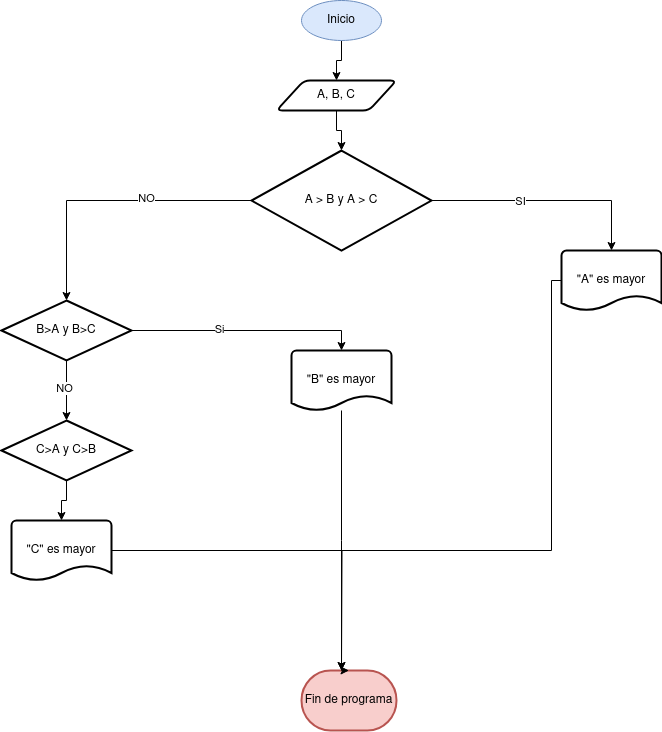

The diagram above was exported from draw.io. Its source (the exported page's mxGraphModel, read from the mxfile embedded in the PNG):
<mxGraphModel dx="1336" dy="752" grid="1" gridSize="10" guides="1" tooltips="1" connect="1" arrows="1" fold="1" page="1" pageScale="1" pageWidth="827" pageHeight="1169" background="#ffffff" math="0" shadow="0">
  <root>
    <mxCell id="0" />
    <mxCell id="1" parent="0" />
    <mxCell id="uVpRZ7RiOag3FMw3Tdgv-50" style="edgeStyle=orthogonalEdgeStyle;rounded=0;orthogonalLoop=1;jettySize=auto;html=1;entryX=0.5;entryY=0;entryDx=0;entryDy=0;" edge="1" parent="1" source="uVpRZ7RiOag3FMw3Tdgv-1" target="uVpRZ7RiOag3FMw3Tdgv-27">
      <mxGeometry relative="1" as="geometry" />
    </mxCell>
    <mxCell id="uVpRZ7RiOag3FMw3Tdgv-1" value="Inicio" style="ellipse;whiteSpace=wrap;html=1;fillColor=#dae8fc;strokeColor=#6c8ebf;" vertex="1" parent="1">
      <mxGeometry x="360" y="30" width="80" height="40" as="geometry" />
    </mxCell>
    <mxCell id="uVpRZ7RiOag3FMw3Tdgv-39" style="edgeStyle=orthogonalEdgeStyle;rounded=0;orthogonalLoop=1;jettySize=auto;html=1;entryX=0.5;entryY=0;entryDx=0;entryDy=0;entryPerimeter=0;" edge="1" parent="1" source="uVpRZ7RiOag3FMw3Tdgv-13" target="uVpRZ7RiOag3FMw3Tdgv-16">
      <mxGeometry relative="1" as="geometry">
        <mxPoint x="410" y="360" as="targetPoint" />
      </mxGeometry>
    </mxCell>
    <mxCell id="uVpRZ7RiOag3FMw3Tdgv-42" value="Si" style="edgeLabel;html=1;align=center;verticalAlign=middle;resizable=0;points=[];" vertex="1" connectable="0" parent="uVpRZ7RiOag3FMw3Tdgv-39">
      <mxGeometry x="-0.2435" y="2" relative="1" as="geometry">
        <mxPoint as="offset" />
      </mxGeometry>
    </mxCell>
    <mxCell id="uVpRZ7RiOag3FMw3Tdgv-40" style="edgeStyle=orthogonalEdgeStyle;rounded=0;orthogonalLoop=1;jettySize=auto;html=1;entryX=0.5;entryY=0;entryDx=0;entryDy=0;entryPerimeter=0;" edge="1" parent="1" source="uVpRZ7RiOag3FMw3Tdgv-13" target="uVpRZ7RiOag3FMw3Tdgv-44">
      <mxGeometry relative="1" as="geometry">
        <mxPoint x="125" y="440" as="targetPoint" />
      </mxGeometry>
    </mxCell>
    <mxCell id="uVpRZ7RiOag3FMw3Tdgv-41" value="NO" style="edgeLabel;html=1;align=center;verticalAlign=middle;resizable=0;points=[];" vertex="1" connectable="0" parent="uVpRZ7RiOag3FMw3Tdgv-40">
      <mxGeometry x="-0.0892" y="-3" relative="1" as="geometry">
        <mxPoint as="offset" />
      </mxGeometry>
    </mxCell>
    <mxCell id="uVpRZ7RiOag3FMw3Tdgv-13" value="B&amp;gt;A y B&amp;gt;C" style="strokeWidth=2;html=1;shape=mxgraph.flowchart.decision;whiteSpace=wrap;" vertex="1" parent="1">
      <mxGeometry x="60" y="330" width="130" height="60" as="geometry" />
    </mxCell>
    <mxCell id="uVpRZ7RiOag3FMw3Tdgv-48" style="edgeStyle=orthogonalEdgeStyle;rounded=0;orthogonalLoop=1;jettySize=auto;html=1;" edge="1" parent="1" source="uVpRZ7RiOag3FMw3Tdgv-16">
      <mxGeometry relative="1" as="geometry">
        <mxPoint x="400" y="700" as="targetPoint" />
      </mxGeometry>
    </mxCell>
    <mxCell id="uVpRZ7RiOag3FMw3Tdgv-16" value="&quot;B&quot; es mayor" style="strokeWidth=2;html=1;shape=mxgraph.flowchart.document2;whiteSpace=wrap;size=0.25;" vertex="1" parent="1">
      <mxGeometry x="350" y="380" width="100" height="60" as="geometry" />
    </mxCell>
    <mxCell id="uVpRZ7RiOag3FMw3Tdgv-17" value="&quot;A&quot; es mayor" style="strokeWidth=2;html=1;shape=mxgraph.flowchart.document2;whiteSpace=wrap;size=0.25;" vertex="1" parent="1">
      <mxGeometry x="620" y="280" width="100" height="60" as="geometry" />
    </mxCell>
    <mxCell id="uVpRZ7RiOag3FMw3Tdgv-26" value="Fin de programa" style="strokeWidth=2;html=1;shape=mxgraph.flowchart.terminator;whiteSpace=wrap;fillColor=#f8cecc;strokeColor=#b85450;" vertex="1" parent="1">
      <mxGeometry x="360" y="700" width="95" height="60" as="geometry" />
    </mxCell>
    <mxCell id="uVpRZ7RiOag3FMw3Tdgv-51" style="edgeStyle=orthogonalEdgeStyle;rounded=0;orthogonalLoop=1;jettySize=auto;html=1;" edge="1" parent="1" source="uVpRZ7RiOag3FMw3Tdgv-27" target="uVpRZ7RiOag3FMw3Tdgv-29">
      <mxGeometry relative="1" as="geometry" />
    </mxCell>
    <mxCell id="uVpRZ7RiOag3FMw3Tdgv-27" value="A, B, C" style="shape=parallelogram;html=1;strokeWidth=2;perimeter=parallelogramPerimeter;whiteSpace=wrap;rounded=1;arcSize=12;size=0.23;" vertex="1" parent="1">
      <mxGeometry x="335" y="110" width="120" height="30" as="geometry" />
    </mxCell>
    <mxCell id="uVpRZ7RiOag3FMw3Tdgv-29" value="A &amp;gt; B y A &amp;gt; C" style="strokeWidth=2;html=1;shape=mxgraph.flowchart.decision;whiteSpace=wrap;" vertex="1" parent="1">
      <mxGeometry x="310" y="180" width="180" height="100" as="geometry" />
    </mxCell>
    <mxCell id="uVpRZ7RiOag3FMw3Tdgv-34" style="edgeStyle=orthogonalEdgeStyle;rounded=0;orthogonalLoop=1;jettySize=auto;html=1;entryX=0.5;entryY=0;entryDx=0;entryDy=0;entryPerimeter=0;" edge="1" parent="1" source="uVpRZ7RiOag3FMw3Tdgv-29" target="uVpRZ7RiOag3FMw3Tdgv-17">
      <mxGeometry relative="1" as="geometry" />
    </mxCell>
    <mxCell id="uVpRZ7RiOag3FMw3Tdgv-35" value="SI" style="edgeLabel;html=1;align=center;verticalAlign=middle;resizable=0;points=[];" vertex="1" connectable="0" parent="uVpRZ7RiOag3FMw3Tdgv-34">
      <mxGeometry x="-0.2348" relative="1" as="geometry">
        <mxPoint as="offset" />
      </mxGeometry>
    </mxCell>
    <mxCell id="uVpRZ7RiOag3FMw3Tdgv-36" style="edgeStyle=orthogonalEdgeStyle;rounded=0;orthogonalLoop=1;jettySize=auto;html=1;entryX=0.5;entryY=0;entryDx=0;entryDy=0;entryPerimeter=0;" edge="1" parent="1" source="uVpRZ7RiOag3FMw3Tdgv-29" target="uVpRZ7RiOag3FMw3Tdgv-13">
      <mxGeometry relative="1" as="geometry" />
    </mxCell>
    <mxCell id="uVpRZ7RiOag3FMw3Tdgv-43" value="NO" style="edgeLabel;html=1;align=center;verticalAlign=middle;resizable=0;points=[];" vertex="1" connectable="0" parent="uVpRZ7RiOag3FMw3Tdgv-36">
      <mxGeometry x="-0.2561" y="-3" relative="1" as="geometry">
        <mxPoint as="offset" />
      </mxGeometry>
    </mxCell>
    <mxCell id="uVpRZ7RiOag3FMw3Tdgv-49" style="edgeStyle=orthogonalEdgeStyle;rounded=0;orthogonalLoop=1;jettySize=auto;html=1;" edge="1" parent="1" source="uVpRZ7RiOag3FMw3Tdgv-38">
      <mxGeometry relative="1" as="geometry">
        <mxPoint x="400" y="700" as="targetPoint" />
      </mxGeometry>
    </mxCell>
    <mxCell id="uVpRZ7RiOag3FMw3Tdgv-38" value="&quot;C&quot; es mayor" style="strokeWidth=2;html=1;shape=mxgraph.flowchart.document2;whiteSpace=wrap;size=0.25;" vertex="1" parent="1">
      <mxGeometry x="70" y="550" width="100" height="60" as="geometry" />
    </mxCell>
    <mxCell id="uVpRZ7RiOag3FMw3Tdgv-44" value="&lt;div&gt;C&amp;gt;A y C&amp;gt;B&lt;/div&gt;" style="strokeWidth=2;html=1;shape=mxgraph.flowchart.decision;whiteSpace=wrap;" vertex="1" parent="1">
      <mxGeometry x="60" y="450" width="130" height="60" as="geometry" />
    </mxCell>
    <mxCell id="uVpRZ7RiOag3FMw3Tdgv-45" style="edgeStyle=orthogonalEdgeStyle;rounded=0;orthogonalLoop=1;jettySize=auto;html=1;entryX=0.5;entryY=0;entryDx=0;entryDy=0;entryPerimeter=0;" edge="1" parent="1" source="uVpRZ7RiOag3FMw3Tdgv-44" target="uVpRZ7RiOag3FMw3Tdgv-38">
      <mxGeometry relative="1" as="geometry" />
    </mxCell>
    <mxCell id="uVpRZ7RiOag3FMw3Tdgv-47" style="edgeStyle=orthogonalEdgeStyle;rounded=0;orthogonalLoop=1;jettySize=auto;html=1;entryX=0.5;entryY=0;entryDx=0;entryDy=0;entryPerimeter=0;" edge="1" parent="1" source="uVpRZ7RiOag3FMw3Tdgv-17" target="uVpRZ7RiOag3FMw3Tdgv-26">
      <mxGeometry relative="1" as="geometry">
        <Array as="points">
          <mxPoint x="610" y="310" />
          <mxPoint x="610" y="580" />
          <mxPoint x="400" y="580" />
          <mxPoint x="400" y="700" />
        </Array>
      </mxGeometry>
    </mxCell>
  </root>
</mxGraphModel>